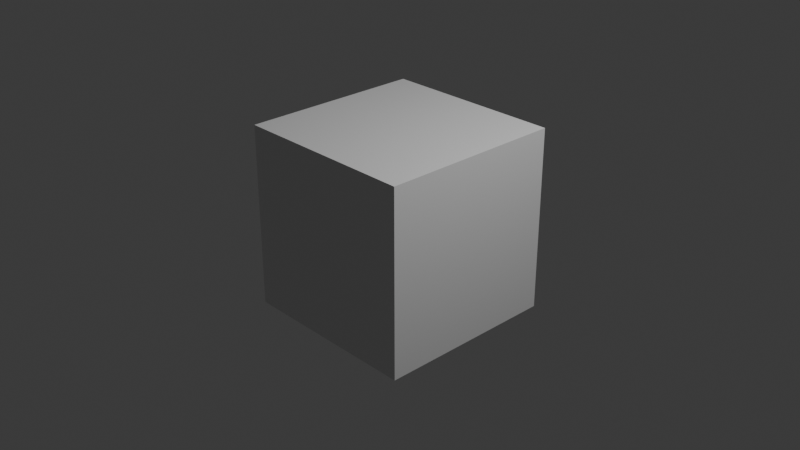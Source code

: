 # Source: visualizer.blend  (saved by Blender 4.4.32; exported with 4.5.12 LTS)
import bpy
from mathutils import Matrix  # noqa: F401  (used for matrix-valued properties, if any)

bpy.ops.wm.read_factory_settings(use_empty=True)
scene = bpy.context.scene
scene.name = 'Scene'

# ---- collections
col_collection = bpy.data.collections.new('Collection'); scene.collection.children.link(col_collection)

# ---- materials (node trees are filled in below, after node groups)
mat_material = bpy.data.materials.new('Material')
mat_material.alpha_threshold = 0.0
mat_material.roughness = 0.5
mat_material.line_color = (0.0, 0.0, 0.0, 1.0)
mat_blsp_highlight = bpy.data.materials.new('BLSP.Highlight')
mat_blsp_highlight.diffuse_color = (1.0, 1.0, 0.0, 1.0)

# ---- node groups
ng_blsp_ngon = bpy.data.node_groups.new('BLSP.Ngon', 'GeometryNodeTree')
_s = ng_blsp_ngon.interface.new_socket(name='Geometry', in_out='OUTPUT', socket_type='NodeSocketGeometry')
_s = ng_blsp_ngon.interface.new_socket(name='Geometry', in_out='INPUT', socket_type='NodeSocketGeometry')
ng_blsp_ngon.is_modifier = True
_N = ng_blsp_ngon.nodes; _L = ng_blsp_ngon.links
n0 = _N.new('NodeGroupInput'); n0.name = 'Group Input'; n0.location = (-340, 0)
n1 = _N.new('NodeGroupOutput'); n1.name = 'Group Output'; n1.location = (200, 0)
n2 = _N.new('GeometryNodeCornersOfFace'); n2.name = 'Corners of Face'; n2.location = (-341, -106)
n3 = _N.new('FunctionNodeCompare'); n3.name = 'Compare'; n3.location = (-151, -104)
n3.operation = 'NOT_EQUAL'
n3.data_type = 'INT'
n3.inputs[3].default_value = 4
n4 = _N.new('GeometryNodeSetMaterial'); n4.name = 'Set Material'; n4.location = (26, 0)
n4.inputs[2].default_value = mat_blsp_highlight
_L.new(n3.outputs[0], n4.inputs[1])
_L.new(n2.outputs[1], n3.inputs[2])
_L.new(n0.outputs[0], n4.inputs[0])
_L.new(n4.outputs[0], n1.inputs[0])
n1.is_active_output = True

# ---- material node trees
mat_material.use_nodes = True; mat_material.node_tree.nodes.clear()
_N = mat_material.node_tree.nodes; _L = mat_material.node_tree.links
n0 = _N.new('ShaderNodeOutputMaterial'); n0.name = 'Material Output'; n0.location = (300, 300)
n1 = _N.new('ShaderNodeBsdfPrincipled'); n1.name = 'Principled BSDF'; n1.location = (10, 300)
n1.inputs[3].default_value = 1.45
_L.new(n1.outputs[0], n0.inputs[0])
n0.is_active_output = True
mat_blsp_highlight.use_nodes = True; mat_blsp_highlight.node_tree.nodes.clear()
_N = mat_blsp_highlight.node_tree.nodes; _L = mat_blsp_highlight.node_tree.links
n0 = _N.new('ShaderNodeBsdfPrincipled'); n0.name = 'Principled BSDF'; n0.location = (10, 300)
n1 = _N.new('ShaderNodeOutputMaterial'); n1.name = 'Material Output'; n1.location = (300, 300)
_L.new(n0.outputs[0], n1.inputs[0])
n1.is_active_output = True

# ---- world
world_world = bpy.data.worlds.new('World'); scene.world = world_world
world_world.use_nodes = True; world_world.node_tree.nodes.clear()
_N = world_world.node_tree.nodes; _L = world_world.node_tree.links
n0 = _N.new('ShaderNodeOutputWorld'); n0.name = 'World Output'; n0.location = (300, 300)
n1 = _N.new('ShaderNodeBackground'); n1.name = 'Background'; n1.location = (10, 300)
n1.inputs[0].default_value = (0.05088, 0.05088, 0.05088, 1.0)
_L.new(n1.outputs[0], n0.inputs[0])
n0.is_active_output = True
world_world.color = (0.05088, 0.05088, 0.05088)
world_world.sun_shadow_jitter_overblur = 0.0

# ---- cameras
cam_camera = bpy.data.cameras.new('Camera')
cam_camera.clip_end = 100.0
cam_camera.ortho_scale = 7.314

# ---- lights
light_light = bpy.data.lights.new('Light', 'POINT')
light_light.energy = 1000.0
light_light.shadow_soft_size = 0.1

# ---- meshes
me_cube = bpy.data.meshes.new('Cube')
me_cube.from_pydata([(1.0, 1.0, 1.0), (1.0, 1.0, -1.0), (1.0, -1.0, -1.0), (-1.0, 1.0, 1.0), (-1.0, 1.0, -1.0), (-1.0, -1.0, 1.0), (-1.0, -1.0, -1.0), (1.0, -1.0, 1.0), (1.0, 0.0, 0.0)], [], [(0, 3, 5, 7), (4, 1, 2, 6), (6, 5, 3, 4), (2, 7, 5, 6), (4, 3, 0, 1), (7, 2, 8), (2, 1, 0, 7, 8)])
_uv = me_cube.uv_layers.new(name='UVMap')
_uv.uv.foreach_set('vector', [0.625, 0.5, 0.875, 0.5, 0.875, 0.75, 0.625, 0.75, 0.125, 0.5, 0.375, 0.5, 0.375, 0.75, 0.125, 0.75, 0.375, 0.0, 0.625, 0.0, 0.625, 0.25, 0.375, 0.25, 0.375, 0.75, 0.625, 0.75, 0.625, 1.0, 0.375, 1.0, 0.375, 0.25, 0.625, 0.25, 0.625, 0.5, 0.375, 0.5, 0.625, 0.75, 0.375, 0.75, 0.5, 0.625, 0.375, 0.75, 0.375, 0.5, 0.625, 0.5, 0.625, 0.75, 0.5, 0.625])
me_cube.materials.append(mat_material)
me_cube.materials.append(mat_blsp_highlight)
me_cube.use_mirror_vertex_groups = False
me_cube.update()

# ---- objects
ob_cube = bpy.data.objects.new('Cube', me_cube)
ob_light = bpy.data.objects.new('Light', light_light)
ob_camera = bpy.data.objects.new('Camera', cam_camera)

# ---- transforms, parenting, visibility, modifiers, constraints
ob_cube.location = (0.0, 0.0, 0.0)
ob_cube.lock_rotations_4d = False
ob_cube.empty_display_type = 'ARROWS'
ob_cube.lineart.crease_threshold = 0.0
_m = ob_cube.modifiers.new('GeometryNodes', 'NODES')
_m.node_group = ng_blsp_ngon
ob_light.location = (4.076, 1.005, 5.904)
ob_light.rotation_euler = (0.6503, 0.05522, 1.866)
ob_light.lock_rotations_4d = False
ob_light.empty_display_type = 'ARROWS'
ob_light.color = (0.0, 0.0, 0.0, 0.0)
ob_light.lineart.crease_threshold = 0.0
ob_camera.location = (7.359, -6.926, 4.958)
ob_camera.rotation_euler = (1.109, 0.0, 0.8149)
ob_camera.lock_rotations_4d = False
ob_camera.empty_display_type = 'ARROWS'
ob_camera.color = (0.0, 0.0, 0.0, 0.0)
ob_camera.display_type = 'WIRE'
ob_camera.lineart.crease_threshold = 0.0

# ---- collection membership
col_collection.objects.link(ob_cube)
col_collection.objects.link(ob_light)
col_collection.objects.link(ob_camera)

# ---- scene / render settings (as saved in the file)
scene.camera = ob_camera
scene.frame_start = 1; scene.frame_end = 250; scene.frame_set(1)
scene.render.engine = 'BLENDER_EEVEE_NEXT'
bpy.context.view_layer.update()
